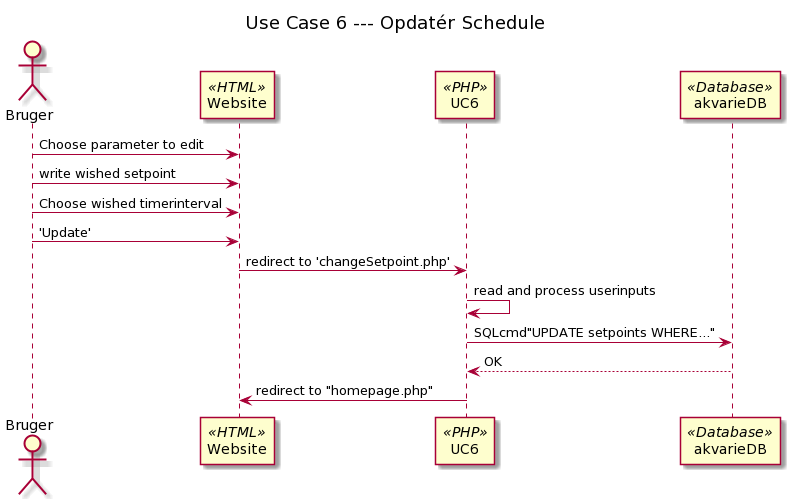

The diagram above was rendered by PlantUML. Its source (embedded in the PNG):
@startuml
title: Use Case 6 --- Opdatér Schedule

actor Bruger
participant Website <<HTML>>
participant UC6 <<PHP>>
participant akvarieDB <<Database>>

Bruger -> Website: Choose parameter to edit
Bruger -> Website: write wished setpoint
Bruger -> Website: Choose wished timerinterval
Bruger -> Website: 'Update'

Website -> UC6: redirect to 'changeSetpoint.php'

UC6 -> UC6: read and process userinputs

UC6 -> akvarieDB: SQLcmd"UPDATE setpoints WHERE..."

akvarieDB --> UC6: OK

UC6 -> Website: redirect to "homepage.php"
@enduml